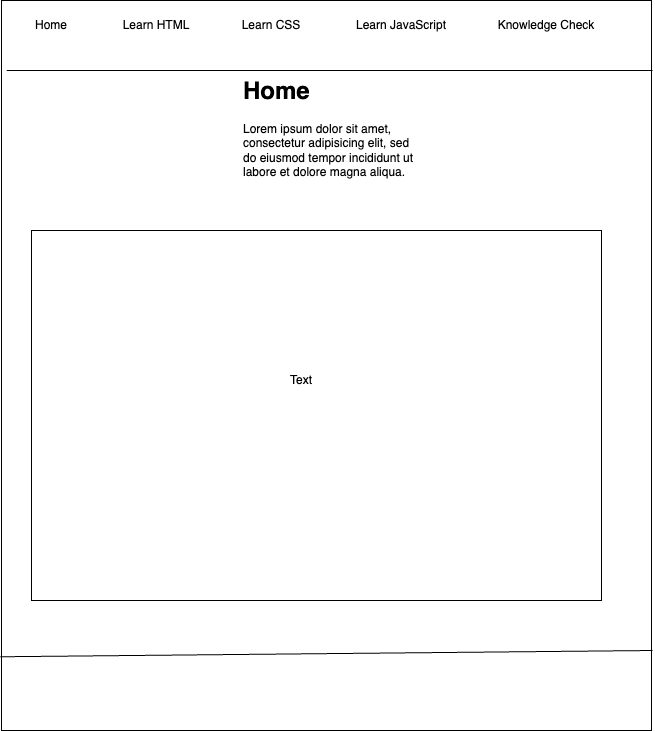

The diagram above was exported from draw.io. Its source (the exported page's mxGraphModel, read from the mxfile embedded in the PNG):
<mxGraphModel dx="509" dy="583" grid="1" gridSize="10" guides="1" tooltips="1" connect="1" arrows="1" fold="1" page="1" pageScale="1" pageWidth="850" pageHeight="1100" math="0" shadow="0">
  <root>
    <mxCell id="0" />
    <mxCell id="1" parent="0" />
    <mxCell id="WciEVaT0c24R7MwHGCft-1" value="" style="rounded=0;whiteSpace=wrap;html=1;" parent="1" vertex="1">
      <mxGeometry x="100" y="50" width="650" height="730" as="geometry" />
    </mxCell>
    <mxCell id="WciEVaT0c24R7MwHGCft-2" value="" style="endArrow=none;html=1;rounded=0;exitX=0.008;exitY=0.096;exitDx=0;exitDy=0;exitPerimeter=0;" parent="1" source="WciEVaT0c24R7MwHGCft-1" edge="1">
      <mxGeometry width="50" height="50" relative="1" as="geometry">
        <mxPoint x="99.99999999999991" y="110" as="sourcePoint" />
        <mxPoint x="751" y="120" as="targetPoint" />
        <Array as="points" />
      </mxGeometry>
    </mxCell>
    <mxCell id="WciEVaT0c24R7MwHGCft-3" value="&lt;h1 style=&quot;margin-top: 0px;&quot;&gt;Home&lt;/h1&gt;&lt;p&gt;Lorem ipsum dolor sit amet, consectetur adipisicing elit, sed do eiusmod tempor incididunt ut labore et dolore magna aliqua.&lt;/p&gt;" style="text;html=1;whiteSpace=wrap;overflow=hidden;rounded=0;" parent="1" vertex="1">
      <mxGeometry x="340" y="120" width="180" height="120" as="geometry" />
    </mxCell>
    <mxCell id="WciEVaT0c24R7MwHGCft-5" value="Home" style="text;html=1;align=center;verticalAlign=middle;whiteSpace=wrap;rounded=0;" parent="1" vertex="1">
      <mxGeometry x="120" y="60" width="60" height="30" as="geometry" />
    </mxCell>
    <mxCell id="WciEVaT0c24R7MwHGCft-7" value="Learn HTML" style="text;html=1;align=center;verticalAlign=middle;whiteSpace=wrap;rounded=0;" parent="1" vertex="1">
      <mxGeometry x="210" y="60" width="90" height="30" as="geometry" />
    </mxCell>
    <mxCell id="WciEVaT0c24R7MwHGCft-8" value="Learn CSS" style="text;html=1;align=center;verticalAlign=middle;whiteSpace=wrap;rounded=0;" parent="1" vertex="1">
      <mxGeometry x="330" y="60" width="80" height="30" as="geometry" />
    </mxCell>
    <mxCell id="WciEVaT0c24R7MwHGCft-9" value="Learn JavaScript" style="text;html=1;align=center;verticalAlign=middle;whiteSpace=wrap;rounded=0;" parent="1" vertex="1">
      <mxGeometry x="450" y="60" width="100" height="30" as="geometry" />
    </mxCell>
    <mxCell id="WciEVaT0c24R7MwHGCft-10" value="Knowledge Check" style="text;html=1;align=center;verticalAlign=middle;whiteSpace=wrap;rounded=0;" parent="1" vertex="1">
      <mxGeometry x="590" y="60" width="110" height="30" as="geometry" />
    </mxCell>
    <mxCell id="WciEVaT0c24R7MwHGCft-11" value="" style="endArrow=none;html=1;rounded=0;entryX=-0.002;entryY=0.899;entryDx=0;entryDy=0;entryPerimeter=0;" parent="1" target="WciEVaT0c24R7MwHGCft-1" edge="1">
      <mxGeometry width="50" height="50" relative="1" as="geometry">
        <mxPoint x="751" y="700" as="sourcePoint" />
        <mxPoint x="380" y="568.955223880597" as="targetPoint" />
        <Array as="points" />
      </mxGeometry>
    </mxCell>
    <mxCell id="WciEVaT0c24R7MwHGCft-12" value="" style="rounded=0;whiteSpace=wrap;html=1;" parent="1" vertex="1">
      <mxGeometry x="130" y="280" width="570" height="370" as="geometry" />
    </mxCell>
    <mxCell id="WciEVaT0c24R7MwHGCft-13" value="Text" style="text;html=1;align=center;verticalAlign=middle;whiteSpace=wrap;rounded=0;" parent="1" vertex="1">
      <mxGeometry x="160" y="260" width="480" height="340" as="geometry" />
    </mxCell>
  </root>
</mxGraphModel>